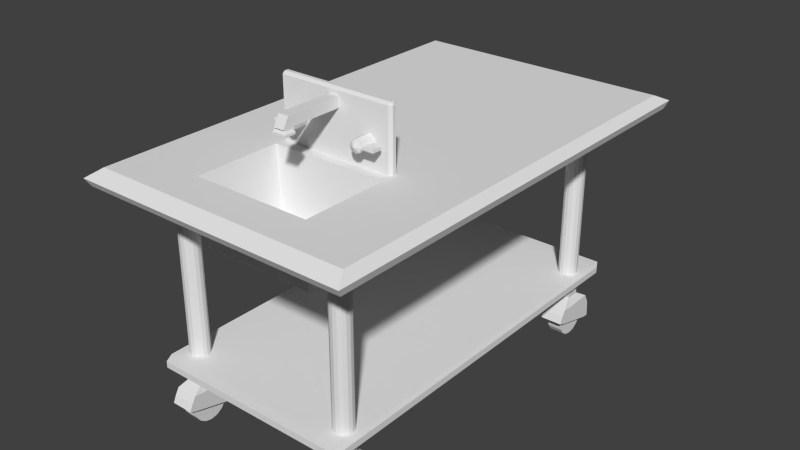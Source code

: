 # Source: KitchenSink.blend  (saved by Blender 2.75.0; exported with 4.5.12 LTS)
import bpy
from mathutils import Matrix  # noqa: F401  (used for matrix-valued properties, if any)

bpy.ops.wm.read_factory_settings(use_empty=True)
scene = bpy.context.scene
scene.name = 'Scene'

# ---- collections
col_collection_1 = bpy.data.collections.new('Collection 1'); scene.collection.children.link(col_collection_1)

# ---- world
world_world = bpy.data.worlds.new('World'); scene.world = world_world
world_world.color = (0.05088, 0.05088, 0.05088)
world_world.use_sun_shadow = False
world_world.sun_shadow_jitter_overblur = 0.0
world_world.cycles.sampling_method = 'MANUAL'
world_world.cycles.sample_map_resolution = 256

# ---- meshes
me_cube_022 = bpy.data.meshes.new('Cube.022')
me_cube_022.from_pydata([(-0.916, -0.03387, 5.904), (-0.916, -0.03387, 7.707), (-0.916, 0.03679, 5.904), (-0.916, 0.03679, 7.707), (-0.7802, -0.03387, 5.904), (-0.7802, -0.03387, 7.707), (-0.7802, 0.03679, 5.904), (-0.7802, 0.03679, 7.707), (-0.9563, 0.09903, 4.979), (-0.9563, -0.09611, 4.979), (-0.7399, 0.09903, 4.979), (-0.7399, -0.09611, 4.979), (-0.9563, 0.05538, 4.851), (-0.9563, -0.05245, 4.851), (-0.7399, -0.05245, 4.851), (-0.7399, 0.05538, 4.851), (-0.9563, -0.08256, 4.138), (-0.9563, -0.1149, 4.138), (-0.7399, 0.124, 3.67), (-0.9563, 0.124, 3.67), (-0.7399, 0.09167, 3.67), (-0.7399, -0.1149, 4.138), (-0.9563, 0.09167, 3.67), (-0.7399, -0.08256, 4.138), (-0.9563, -0.09836, 2.849), (-0.9563, -0.1307, 3.184), (-0.7399, 0.13, 1.466), (-0.9563, 0.13, 1.466), (-0.7399, 0.09768, 1.538), (-0.7399, -0.1307, 3.184), (-0.9563, 0.09768, 1.538), (-0.7399, -0.09836, 2.849), (-0.9551, -0.05245, 4.851), (-0.9551, 0.05538, 4.851), (-0.9551, 0.09167, 3.67), (-0.9551, -0.08256, 4.138), (-0.9551, 0.09768, 1.538), (-0.9551, -0.09836, 2.849), (-0.7415, 0.05538, 4.851), (-0.7415, -0.05245, 4.851), (-0.7415, -0.08256, 4.138), (-0.7415, 0.09167, 3.67), (-0.7415, -0.09836, 2.849), (-0.7415, 0.09768, 1.538), (-0.916, 1.642, 5.904), (-0.916, 1.642, 7.707), (-0.916, 1.713, 5.904), (-0.916, 1.713, 7.707), (-0.7802, 1.642, 5.904), (-0.7802, 1.642, 7.707), (-0.7802, 1.713, 5.904), (-0.7802, 1.713, 7.707), (-0.9563, 1.775, 4.979), (-0.9563, 1.58, 4.979), (-0.7399, 1.775, 4.979), (-0.7399, 1.58, 4.979), (-0.9563, 1.732, 4.851), (-0.9563, 1.624, 4.851), (-0.7399, 1.624, 4.851), (-0.7399, 1.732, 4.851), (-0.9563, 1.594, 4.138), (-0.9563, 1.561, 4.138), (-0.7399, 1.8, 3.67), (-0.9563, 1.8, 3.67), (-0.7399, 1.768, 3.67), (-0.7399, 1.561, 4.138), (-0.9563, 1.768, 3.67), (-0.7399, 1.594, 4.138), (-0.9563, 1.578, 2.849), (-0.9563, 1.546, 3.184), (-0.7399, 1.806, 1.466), (-0.9563, 1.806, 1.466), (-0.7399, 1.774, 1.538), (-0.7399, 1.546, 3.184), (-0.9563, 1.774, 1.538), (-0.7399, 1.578, 2.849), (-0.9551, 1.624, 4.851), (-0.9551, 1.732, 4.851), (-0.9551, 1.768, 3.67), (-0.9551, 1.594, 4.138), (-0.9551, 1.774, 1.538), (-0.9551, 1.578, 2.849), (-0.7415, 1.732, 4.851), (-0.7415, 1.624, 4.851), (-0.7415, 1.594, 4.138), (-0.7415, 1.768, 3.67), (-0.7415, 1.578, 2.849), (-0.7415, 1.774, 1.538), (0.7557, 1.642, 5.904), (0.7557, 1.642, 7.707), (0.7557, 1.713, 5.904), (0.7557, 1.713, 7.707), (0.8915, 1.642, 5.904), (0.8915, 1.642, 7.707), (0.8915, 1.713, 5.904), (0.8915, 1.713, 7.707), (0.7154, 1.775, 4.979), (0.7154, 1.58, 4.979), (0.9318, 1.775, 4.979), (0.9318, 1.58, 4.979), (0.7154, 1.732, 4.851), (0.7154, 1.624, 4.851), (0.9318, 1.624, 4.851), (0.9318, 1.732, 4.851), (0.7154, 1.594, 4.138), (0.7154, 1.561, 4.138), (0.9318, 1.8, 3.67), (0.7154, 1.8, 3.67), (0.9318, 1.768, 3.67), (0.9318, 1.561, 4.138), (0.7154, 1.768, 3.67), (0.9318, 1.594, 4.138), (0.7154, 1.578, 2.849), (0.7154, 1.546, 3.184), (0.9318, 1.806, 1.466), (0.7154, 1.806, 1.466), (0.9318, 1.774, 1.538), (0.9318, 1.546, 3.184), (0.7154, 1.774, 1.538), (0.9318, 1.578, 2.849), (0.7166, 1.624, 4.851), (0.7166, 1.732, 4.851), (0.7166, 1.768, 3.67), (0.7166, 1.594, 4.138), (0.7166, 1.774, 1.538), (0.7166, 1.578, 2.849), (0.9301, 1.732, 4.851), (0.9301, 1.624, 4.851), (0.9301, 1.594, 4.138), (0.9301, 1.768, 3.67), (0.9301, 1.578, 2.849), (0.9301, 1.774, 1.538), (0.7557, -0.03387, 5.904), (0.7557, -0.03387, 7.707), (0.7557, 0.03679, 5.904), (0.7557, 0.03679, 7.707), (0.8915, -0.03387, 5.904), (0.8915, -0.03387, 7.707), (0.8915, 0.03679, 5.904), (0.8915, 0.03679, 7.707), (0.7154, 0.09903, 4.979), (0.7154, -0.09611, 4.979), (0.9318, 0.09903, 4.979), (0.9318, -0.09611, 4.979), (0.7154, 0.05538, 4.851), (0.7154, -0.05245, 4.851), (0.9318, -0.05245, 4.851), (0.9318, 0.05538, 4.851), (0.7154, -0.08256, 4.138), (0.7154, -0.1149, 4.138), (0.9318, 0.124, 3.67), (0.7154, 0.124, 3.67), (0.9318, 0.09167, 3.67), (0.9318, -0.1149, 4.138), (0.7154, 0.09167, 3.67), (0.9318, -0.08256, 4.138), (0.7154, -0.09836, 2.849), (0.7154, -0.1307, 3.184), (0.9318, 0.13, 1.466), (0.7154, 0.13, 1.466), (0.9318, 0.09768, 1.538), (0.9318, -0.1307, 3.184), (0.7154, 0.09768, 1.538), (0.9318, -0.09836, 2.849), (0.7166, -0.05245, 4.851), (0.7166, 0.05538, 4.851), (0.7166, 0.09167, 3.67), (0.7166, -0.08256, 4.138), (0.7166, 0.09768, 1.538), (0.7166, -0.09836, 2.849), (0.9301, 0.05538, 4.851), (0.9301, -0.05245, 4.851), (0.9301, -0.08256, 4.138), (0.9301, 0.09167, 3.67), (0.9301, -0.09836, 2.849), (0.9301, 0.09768, 1.538), (-0.5571, 0.4493, 32.64), (-0.5802, 0.4631, 32.64), (-0.5571, 0.4493, 41.67), (-0.5571, 0.4631, 42.0), (-0.5802, 0.4631, 41.67), (-0.5802, 0.4806, 32.64), (-0.5571, 0.4944, 32.64), (-0.5571, 0.4806, 42.0), (-0.5571, 0.4944, 41.67), (-0.5802, 0.4806, 41.67), (0.5756, 0.4631, 32.64), (0.5525, 0.4493, 32.64), (0.5525, 0.4631, 42.0), (0.5525, 0.4493, 41.67), (0.5756, 0.4631, 41.67), (0.5525, 0.4944, 32.64), (0.5756, 0.4806, 32.64), (0.5525, 0.4806, 42.0), (0.5756, 0.4806, 41.67), (0.5525, 0.4944, 41.67), (-0.04723, 0.1317, 39.77), (-0.04881, 0.1358, 39.77), (-0.04723, 0.1354, 39.74), (-0.04835, 0.1329, 39.77), (-0.04814, 0.1332, 39.75), (-0.04835, 0.1355, 39.75), (-0.04723, 0.1326, 39.75), (-0.04723, 0.1597, 41.11), (-0.04723, 0.1642, 41.13), (-0.04881, 0.1638, 41.11), (-0.04723, 0.1612, 41.13), (-0.04814, 0.1617, 41.12), (-0.04835, 0.1641, 41.13), (-0.04835, 0.1609, 41.11), (-0.04881, 0.4538, 39.77), (-0.04723, 0.4579, 39.77), (-0.04723, 0.4538, 39.74), (-0.04835, 0.4567, 39.77), (-0.04814, 0.4562, 39.75), (-0.04723, 0.4567, 39.75), (-0.04835, 0.4538, 39.75), (-0.04723, 0.4538, 41.13), (-0.04723, 0.4579, 41.11), (-0.04881, 0.4538, 41.11), (-0.04723, 0.4567, 41.13), (-0.04814, 0.4562, 41.12), (-0.04835, 0.4567, 41.11), (-0.04835, 0.4538, 41.13), (0.05165, 0.1358, 39.77), (0.05007, 0.1317, 39.77), (0.05007, 0.1354, 39.74), (0.05118, 0.1329, 39.77), (0.05098, 0.1332, 39.75), (0.05007, 0.1326, 39.75), (0.05118, 0.1355, 39.75), (0.05007, 0.1642, 41.13), (0.05007, 0.1597, 41.11), (0.05165, 0.1638, 41.11), (0.05007, 0.1612, 41.13), (0.05098, 0.1617, 41.12), (0.05118, 0.1609, 41.11), (0.05118, 0.1641, 41.13), (0.05165, 0.4538, 39.77), (0.05007, 0.4538, 39.74), (0.05007, 0.4579, 39.77), (0.05118, 0.4538, 39.75), (0.05098, 0.4562, 39.75), (0.05007, 0.4567, 39.75), (0.05118, 0.4567, 39.77), (0.05007, 0.4538, 41.13), (0.05165, 0.4538, 41.11), (0.05007, 0.4579, 41.11), (0.05118, 0.4538, 41.13), (0.05098, 0.4562, 41.12), (0.05118, 0.4567, 41.11), (0.05007, 0.4567, 41.13), (-0.04881, 0.1817, 39.77), (-0.04723, 0.1858, 39.74), (-0.04723, 0.1817, 39.72), (-0.04881, 0.1776, 39.72), (-0.04835, 0.1837, 39.75), (-0.04844, 0.1817, 39.74), (-0.04723, 0.1829, 39.74), (-0.04835, 0.1805, 39.72), (-0.04881, 0.1796, 39.74), (0.05007, 0.1858, 39.74), (0.05165, 0.1817, 39.77), (0.05165, 0.1776, 39.72), (0.05007, 0.1817, 39.72), (0.05118, 0.1837, 39.75), (0.05127, 0.1817, 39.74), (0.05165, 0.1796, 39.74), (0.05118, 0.1805, 39.72), (0.05007, 0.1829, 39.74), (-0.04723, 0.1354, 39.74), (-0.04881, 0.1395, 39.77), (-0.04881, 0.1435, 39.72), (-0.04723, 0.1395, 39.72), (-0.04835, 0.1374, 39.75), (-0.04844, 0.1395, 39.74), (-0.04881, 0.1415, 39.74), (-0.04835, 0.1407, 39.72), (-0.04723, 0.1383, 39.74), (0.05165, 0.1435, 39.72), (0.05165, 0.1395, 39.77), (0.05007, 0.1354, 39.74), (0.05007, 0.1395, 39.72), (0.05165, 0.1415, 39.74), (0.05127, 0.1395, 39.74), (0.05118, 0.1374, 39.75), (0.05007, 0.1383, 39.74), (0.05118, 0.1407, 39.72), (0.05271, 0.1431, 39.55), (0.05165, 0.1435, 39.58), (0.05007, 0.1395, 39.58), (0.05094, 0.1389, 39.54), (0.05196, 0.1433, 39.56), (0.05151, 0.1403, 39.56), (0.05118, 0.1407, 39.58), (0.05051, 0.1393, 39.56), (0.05205, 0.1402, 39.55), (0.05271, 0.178, 39.55), (0.05094, 0.1823, 39.54), (0.05007, 0.1817, 39.58), (0.05165, 0.1776, 39.58), (0.05205, 0.1809, 39.55), (0.05151, 0.1808, 39.56), (0.05051, 0.1819, 39.56), (0.05118, 0.1805, 39.58), (0.05196, 0.1778, 39.56), (-0.04811, 0.1823, 39.54), (-0.04988, 0.178, 39.55), (-0.04881, 0.1776, 39.58), (-0.04723, 0.1817, 39.58), (-0.04921, 0.1809, 39.55), (-0.04868, 0.1808, 39.56), (-0.04912, 0.1778, 39.56), (-0.04835, 0.1805, 39.58), (-0.04767, 0.1819, 39.56), (-0.04988, 0.1431, 39.55), (-0.04811, 0.1389, 39.54), (-0.04723, 0.1395, 39.58), (-0.04881, 0.1435, 39.58), (-0.04921, 0.1402, 39.55), (-0.04868, 0.1403, 39.56), (-0.04767, 0.1393, 39.56), (-0.04835, 0.1407, 39.58), (-0.04912, 0.1433, 39.56), (0.07069, 0.1355, 39.25), (0.06962, 0.136, 39.29), (0.06713, 0.132, 39.29), (0.06911, 0.1314, 39.25), (0.07037, 0.1358, 39.27), (0.06989, 0.1326, 39.27), (0.06859, 0.1333, 39.3), (0.06812, 0.1316, 39.27), (0.07022, 0.1326, 39.25), (0.07069, 0.1856, 39.25), (0.06911, 0.1897, 39.25), (0.06713, 0.1891, 39.29), (0.06962, 0.1851, 39.29), (0.07022, 0.1885, 39.25), (0.06989, 0.1886, 39.27), (0.06812, 0.1895, 39.27), (0.06859, 0.1879, 39.3), (0.07037, 0.1854, 39.27), (-0.06627, 0.1897, 39.25), (-0.06785, 0.1856, 39.25), (-0.06679, 0.1851, 39.29), (-0.0643, 0.1891, 39.29), (-0.06739, 0.1885, 39.25), (-0.06705, 0.1886, 39.27), (-0.06754, 0.1854, 39.27), (-0.06576, 0.1879, 39.3), (-0.06528, 0.1895, 39.27), (-0.06785, 0.1355, 39.25), (-0.06627, 0.1314, 39.25), (-0.0643, 0.132, 39.29), (-0.06679, 0.136, 39.29), (-0.06739, 0.1326, 39.25), (-0.06705, 0.1326, 39.27), (-0.06528, 0.1316, 39.27), (-0.06576, 0.1333, 39.3), (-0.06754, 0.1358, 39.27), (0.07069, 0.1355, 38.99), (0.06911, 0.1314, 38.99), (0.06911, 0.1355, 38.96), (0.07022, 0.1326, 38.99), (0.07002, 0.1332, 38.97), (0.06911, 0.1326, 38.97), (0.07022, 0.1355, 38.97), (0.07069, 0.1856, 38.99), (0.06911, 0.1856, 38.96), (0.06911, 0.1897, 38.99), (0.07022, 0.1856, 38.97), (0.07002, 0.188, 38.97), (0.06911, 0.1885, 38.97), (0.07022, 0.1885, 38.99), (-0.06627, 0.1897, 38.99), (-0.06627, 0.1856, 38.96), (-0.06785, 0.1856, 38.99), (-0.06627, 0.1885, 38.97), (-0.06718, 0.188, 38.97), (-0.06739, 0.1856, 38.97), (-0.06739, 0.1885, 38.99), (-0.06785, 0.1355, 38.99), (-0.06627, 0.1355, 38.96), (-0.06627, 0.1314, 38.99), (-0.06739, 0.1355, 38.97), (-0.06718, 0.1332, 38.97), (-0.06627, 0.1326, 38.97), (-0.06739, 0.1326, 38.99), (0.746, 0.09064, 2.407), (0.8901, 0.09064, 2.407), (0.746, 0.08376, 1.488), (0.8901, 0.08376, 1.488), (0.746, 0.06416, 0.7094), (0.8901, 0.06416, 0.7094), (0.746, 0.03483, 0.1889), (0.8901, 0.03483, 0.1889), (0.746, 0.0002334, 0.006073), (0.8901, 0.0002334, 0.006073), (0.746, -0.03436, 0.1889), (0.8901, -0.03436, 0.1889), (0.746, -0.06369, 0.7094), (0.8901, -0.06369, 0.7094), (0.746, -0.08329, 1.488), (0.8901, -0.08329, 1.488), (0.746, -0.09017, 2.407), (0.8901, -0.09017, 2.407), (0.746, -0.08329, 3.326), (0.8901, -0.08329, 3.326), (0.746, -0.06369, 4.105), (0.8901, -0.06369, 4.105), (0.746, -0.03436, 4.626), (0.8901, -0.03436, 4.626), (0.746, 0.0002334, 4.809), (0.8901, 0.0002334, 4.809), (0.746, 0.03483, 4.626), (0.8901, 0.03483, 4.626), (0.746, 0.06416, 4.105), (0.8901, 0.06416, 4.105), (0.746, 0.08376, 3.326), (0.8901, 0.08376, 3.326), (0.746, 1.768, 2.407), (0.8901, 1.768, 2.407), (0.746, 1.761, 1.488), (0.8901, 1.761, 1.488), (0.746, 1.742, 0.7094), (0.8901, 1.742, 0.7094), (0.746, 1.712, 0.1889), (0.8901, 1.712, 0.1889), (0.746, 1.678, 0.006073), (0.8901, 1.678, 0.006073), (0.746, 1.643, 0.1889), (0.8901, 1.643, 0.1889), (0.746, 1.614, 0.7094), (0.8901, 1.614, 0.7094), (0.746, 1.594, 1.488), (0.8901, 1.594, 1.488), (0.746, 1.587, 2.407), (0.8901, 1.587, 2.407), (0.746, 1.594, 3.326), (0.8901, 1.594, 3.326), (0.746, 1.614, 4.105), (0.8901, 1.614, 4.105), (0.746, 1.643, 4.626), (0.8901, 1.643, 4.626), (0.746, 1.678, 4.809), (0.8901, 1.678, 4.809), (0.746, 1.712, 4.626), (0.8901, 1.712, 4.626), (0.746, 1.742, 4.105), (0.8901, 1.742, 4.105), (0.746, 1.761, 3.326), (0.8901, 1.761, 3.326), (-0.9203, 1.768, 2.407), (-0.7762, 1.768, 2.407), (-0.9203, 1.761, 1.488), (-0.7762, 1.761, 1.488), (-0.9203, 1.742, 0.7094), (-0.7762, 1.742, 0.7094), (-0.9203, 1.712, 0.1889), (-0.7762, 1.712, 0.1889), (-0.9203, 1.678, 0.006073), (-0.7762, 1.678, 0.006073), (-0.9203, 1.643, 0.1889), (-0.7762, 1.643, 0.1889), (-0.9203, 1.614, 0.7094), (-0.7762, 1.614, 0.7094), (-0.9203, 1.594, 1.488), (-0.7762, 1.594, 1.488), (-0.9203, 1.587, 2.407), (-0.7762, 1.587, 2.407), (-0.9203, 1.594, 3.326), (-0.7762, 1.594, 3.326), (-0.9203, 1.614, 4.105), (-0.7762, 1.614, 4.105), (-0.9203, 1.643, 4.626), (-0.7762, 1.643, 4.626), (-0.9203, 1.678, 4.809), (-0.7762, 1.678, 4.809), (-0.9203, 1.712, 4.626), (-0.7762, 1.712, 4.626), (-0.9203, 1.742, 4.105), (-0.7762, 1.742, 4.105), (-0.9203, 1.761, 3.326), (-0.7762, 1.761, 3.326), (-0.9203, 0.09064, 2.407), (-0.7762, 0.09064, 2.407), (-0.9203, 0.08376, 1.488), (-0.7762, 0.08376, 1.488), (-0.9203, 0.06416, 0.7094), (-0.7762, 0.06416, 0.7094), (-0.9203, 0.03483, 0.1889), (-0.7762, 0.03483, 0.1889), (-0.9203, 0.0002334, 0.006073), (-0.7762, 0.0002334, 0.006073), (-0.9203, -0.03436, 0.1889), (-0.7762, -0.03436, 0.1889), (-0.9203, -0.06369, 0.7094), (-0.7762, -0.06369, 0.7094), (-0.9203, -0.08329, 1.488), (-0.7762, -0.08329, 1.488), (-0.9203, -0.09017, 2.407), (-0.7762, -0.09017, 2.407), (-0.9203, -0.08329, 3.326), (-0.7762, -0.08329, 3.326), (-0.9203, -0.06369, 4.105), (-0.7762, -0.06369, 4.105), (-0.9203, -0.03436, 4.626), (-0.7762, -0.03436, 4.626), (-0.9203, 0.0002334, 4.809), (-0.7762, 0.0002334, 4.809), (-0.9203, 0.03483, 4.626), (-0.7762, 0.03483, 4.626), (-0.9203, 0.06416, 4.105), (-0.7762, 0.06416, 4.105), (-0.9203, 0.08376, 3.326), (-0.7762, 0.08376, 3.326), (0.8213, 0.04939, 6.781), (0.8213, 0.04939, 32.34), (0.8571, 0.04569, 6.781), (0.8571, 0.04569, 32.34), (0.8874, 0.03514, 6.781), (0.8874, 0.03514, 32.34), (0.9077, 0.01934, 6.781), (0.9077, 0.01934, 32.34), (0.9148, 0.0007147, 6.781), (0.9148, 0.0007147, 32.34), (0.9077, -0.01791, 6.781), (0.9077, -0.01791, 32.34), (0.8874, -0.03371, 6.781), (0.8874, -0.03371, 32.34), (0.8571, -0.04426, 6.781), (0.8571, -0.04426, 32.34), (0.8213, -0.04796, 6.781), (0.8213, -0.04796, 32.34), (0.7855, -0.04426, 6.781), (0.7855, -0.04426, 32.34), (0.7551, -0.03371, 6.781), (0.7551, -0.03371, 32.34), (0.7348, -0.01791, 6.781), (0.7348, -0.01791, 32.34), (0.7277, 0.0007147, 6.781), (0.7277, 0.0007147, 32.34), (0.7348, 0.01934, 6.781), (0.7348, 0.01934, 32.34), (0.7551, 0.03514, 6.781), (0.7551, 0.03514, 32.34), (0.7855, 0.04569, 6.781), (0.7855, 0.04569, 32.34), (-0.8442, 0.04939, 6.781), (-0.8442, 0.04939, 32.34), (-0.8084, 0.04569, 6.781), (-0.8084, 0.04569, 32.34), (-0.778, 0.03514, 6.781), (-0.778, 0.03514, 32.34), (-0.7578, 0.01934, 6.781), (-0.7578, 0.01934, 32.34), (-0.7506, 0.0007147, 6.781), (-0.7506, 0.0007147, 32.34), (-0.7578, -0.01791, 6.781), (-0.7578, -0.01791, 32.34), (-0.778, -0.03371, 6.781), (-0.778, -0.03371, 32.34), (-0.8084, -0.04426, 6.781), (-0.8084, -0.04426, 32.34), (-0.8442, -0.04796, 6.781), (-0.8442, -0.04796, 32.34), (-0.88, -0.04426, 6.781), (-0.88, -0.04426, 32.34), (-0.9104, -0.03371, 6.781), (-0.9104, -0.03371, 32.34), (-0.9306, -0.01791, 6.781), (-0.9306, -0.01791, 32.34), (-0.9378, 0.0007147, 6.781), (-0.9378, 0.0007147, 32.34), (-0.9306, 0.01934, 6.781), (-0.9306, 0.01934, 32.34), (-0.9104, 0.03514, 6.781), (-0.9104, 0.03514, 32.34), (-0.88, 0.04569, 6.781), (-0.88, 0.04569, 32.34), (-0.8442, 1.725, 6.781), (-0.8442, 1.725, 32.34), (-0.8084, 1.721, 6.781), (-0.8084, 1.721, 32.34), (-0.778, 1.711, 6.781), (-0.778, 1.711, 32.34), (-0.7578, 1.695, 6.781), (-0.7578, 1.695, 32.34), (-0.7506, 1.676, 6.781), (-0.7506, 1.676, 32.34), (-0.7578, 1.658, 6.781), (-0.7578, 1.658, 32.34), (-0.778, 1.642, 6.781), (-0.778, 1.642, 32.34), (-0.8084, 1.631, 6.781), (-0.8084, 1.631, 32.34), (-0.8442, 1.628, 6.781), (-0.8442, 1.628, 32.34), (-0.88, 1.631, 6.781), (-0.88, 1.631, 32.34), (-0.9104, 1.642, 6.781), (-0.9104, 1.642, 32.34), (-0.9306, 1.658, 6.781), (-0.9306, 1.658, 32.34), (-0.9378, 1.676, 6.781), (-0.9378, 1.676, 32.34), (-0.9306, 1.695, 6.781), (-0.9306, 1.695, 32.34), (-0.9104, 1.711, 6.781), (-0.9104, 1.711, 32.34), (-0.88, 1.721, 6.781), (-0.88, 1.721, 32.34), (0.8213, 1.725, 6.781), (0.8213, 1.725, 32.34), (0.8571, 1.721, 6.781), (0.8571, 1.721, 32.34), (0.8874, 1.711, 6.781), (0.8874, 1.711, 32.34), (0.9077, 1.695, 6.781), (0.9077, 1.695, 32.34), (0.9148, 1.676, 6.781), (0.9148, 1.676, 32.34), (0.9077, 1.658, 6.781), (0.9077, 1.658, 32.34), (0.8874, 1.642, 6.781), (0.8874, 1.642, 32.34), (0.8571, 1.631, 6.781), (0.8571, 1.631, 32.34), (0.8213, 1.628, 6.781), (0.8213, 1.628, 32.34), (0.7855, 1.631, 6.781), (0.7855, 1.631, 32.34), (0.7551, 1.642, 6.781), (0.7551, 1.642, 32.34), (0.7348, 1.658, 6.781), (0.7348, 1.658, 32.34), (0.7277, 1.676, 6.781), (0.7277, 1.676, 32.34), (0.7348, 1.695, 6.781), (0.7348, 1.695, 32.34), (0.7551, 1.711, 6.781), (0.7551, 1.711, 32.34), (0.7855, 1.721, 6.781), (0.7855, 1.721, 32.34), (-1.322, -0.2748, 31.71), (-1.322, 2.004, 31.71), (1.322, 2.004, 31.71), (1.322, -0.2748, 31.71), (-1.265, -0.2254, 33.71), (-1.265, 1.954, 33.71), (1.265, 1.954, 33.71), (1.265, -0.2254, 33.71), (0.5776, -0.03907, 33.71), (-0.5776, -0.03907, 33.71), (0.5776, 0.3995, 33.71), (-0.5776, 0.3995, 33.71), (0.6115, -0.05077, 31.71), (-0.6115, -0.05077, 31.71), (-0.6115, 0.4162, 31.71), (0.6115, 0.4162, 31.71), (0.4656, 0.003432, 26.06), (-0.4656, 0.003432, 26.06), (0.4656, 0.357, 25.99), (-0.4656, 0.357, 25.99), (0.5519, -0.028, 25.19), (-0.5519, -0.028, 25.19), (-0.5519, 0.3934, 25.19), (0.5519, 0.3934, 25.19), (1.347, -0.2965, 32.71), (-1.356, -0.2965, 32.71), (-1.356, 2.032, 32.71), (1.347, 2.032, 32.71), (-1.0, 1.853, 9.451), (-0.95, -0.147, 9.401), (-1.0, -0.09698, 9.451), (-1.0, 1.803, 9.451), (-1.0, 1.853, 9.401), (1.0, 1.803, 9.401), (0.95, 1.853, 9.401), (0.95, 1.803, 9.451), (-0.95, -0.09698, 8.488), (-0.95, -0.147, 8.538), (-1.0, -0.09698, 8.538), (-0.95, 1.803, 8.488), (-1.0, 1.853, 8.538), (0.95, -0.147, 9.401), (1.0, -0.09698, 9.401), (0.95, -0.09698, 9.451), (1.0, -0.09698, 8.538), (0.95, -0.147, 8.538), (0.95, -0.09698, 8.488), (0.95, 1.853, 8.538), (1.0, 1.803, 8.538), (0.95, 1.803, 8.488), (0.4025, 0.4163, 36.9), (0.4025, 0.4163, 37.26), (0.5291, 0.4163, 37.26), (0.5291, 0.4163, 36.9), (0.4025, 0.3702, 36.9), (0.4025, 0.3702, 37.26), (0.5291, 0.3702, 37.26), (0.5291, 0.3702, 36.9), (0.3552, 0.4504, 37.92), (0.3552, 0.3685, 37.92), (0.3982, 0.4504, 37.68), (0.3982, 0.3685, 37.68), (0.416, 0.4504, 37.08), (0.416, 0.3685, 37.08), (0.3982, 0.4504, 36.49), (0.3982, 0.3685, 36.49), (0.3552, 0.4504, 36.24), (0.3552, 0.3685, 36.24), (0.3123, 0.4504, 36.49), (0.3123, 0.3685, 36.49), (0.2945, 0.4504, 37.08), (0.2945, 0.3685, 37.08), (0.3123, 0.4504, 37.68), (0.3123, 0.3685, 37.68), (0.3552, 0.3542, 37.08), (-0.5244, 0.4163, 36.9), (-0.5244, 0.4163, 37.26), (-0.3978, 0.4163, 37.26), (-0.3978, 0.4163, 36.9), (-0.5244, 0.3702, 36.9), (-0.5244, 0.3702, 37.26), (-0.3978, 0.3702, 37.26), (-0.3978, 0.3702, 36.9), (-0.3552, 0.4504, 37.92), (-0.3552, 0.3685, 37.92), (-0.3123, 0.4504, 37.68), (-0.3123, 0.3685, 37.68), (-0.2945, 0.4504, 37.08), (-0.2945, 0.3685, 37.08), (-0.3123, 0.4504, 36.49), (-0.3123, 0.3685, 36.49), (-0.3552, 0.4504, 36.24), (-0.3552, 0.3685, 36.24), (-0.3982, 0.4504, 36.49), (-0.3982, 0.3685, 36.49), (-0.416, 0.4504, 37.08), (-0.416, 0.3685, 37.08), (-0.3982, 0.4504, 37.68), (-0.3982, 0.3685, 37.68), (-0.3552, 0.3542, 37.08), (0.06735, 0.3137, 25.22), (0.06735, 0.3137, 26.03), (0.1208, 0.3046, 25.22), (0.1208, 0.3046, 26.03), (0.1539, 0.281, 25.22), (0.1539, 0.281, 26.03), (0.1539, 0.2517, 25.22), (0.1539, 0.2517, 26.03), (0.1208, 0.228, 25.22), (0.1208, 0.228, 26.03), (0.06735, 0.219, 25.22), (0.06735, 0.219, 26.03), (0.01386, 0.228, 25.22), (0.01386, 0.228, 26.03), (-0.01921, 0.2517, 25.22), (-0.01921, 0.2517, 26.03), (-0.01921, 0.281, 25.22), (-0.01921, 0.281, 26.03), (0.01386, 0.3046, 25.22), (0.01386, 0.3046, 26.03)], [], [(1, 3, 2, 0), (3, 7, 6, 2), (7, 5, 4, 6), (5, 1, 0, 4), (4, 0, 9, 11), (5, 7, 3, 1), (6, 4, 11, 14, 15, 10), (0, 2, 8, 12, 13, 9), (2, 6, 10, 8), (11, 9, 17, 21), (17, 16, 24, 25), (8, 10, 18, 19), (14, 11, 21, 23), (12, 8, 19, 22), (14, 23, 31, 28, 20, 15), (10, 15, 20, 18), (9, 13, 16, 17), (30, 27, 26, 28), (25, 24, 31, 29), (23, 21, 29, 31), (21, 17, 25, 29), (19, 18, 26, 27), (12, 22, 30, 24, 16, 13), (22, 19, 27, 30), (18, 20, 28, 26), (20, 15, 12, 22), (30, 28, 20, 22), (15, 14, 13, 12), (13, 14, 23, 16), (23, 31, 24, 16), (32, 35, 37, 36, 34, 33), (38, 41, 43, 42, 40, 39), (45, 47, 46, 44), (47, 51, 50, 46), (51, 49, 48, 50), (49, 45, 44, 48), (48, 44, 53, 55), (49, 51, 47, 45), (50, 48, 55, 58, 59, 54), (44, 46, 52, 56, 57, 53), (46, 50, 54, 52), (55, 53, 61, 65), (61, 60, 68, 69), (52, 54, 62, 63), (58, 55, 65, 67), (56, 52, 63, 66), (58, 67, 75, 72, 64, 59), (54, 59, 64, 62), (53, 57, 60, 61), (74, 71, 70, 72), (69, 68, 75, 73), (67, 65, 73, 75), (65, 61, 69, 73), (63, 62, 70, 71), (56, 66, 74, 68, 60, 57), (66, 63, 71, 74), (62, 64, 72, 70), (64, 59, 56, 66), (74, 72, 64, 66), (59, 58, 57, 56), (57, 58, 67, 60), (67, 75, 68, 60), (76, 79, 81, 80, 78, 77), (82, 85, 87, 86, 84, 83), (89, 91, 90, 88), (91, 95, 94, 90), (95, 93, 92, 94), (93, 89, 88, 92), (92, 88, 97, 99), (93, 95, 91, 89), (94, 92, 99, 102, 103, 98), (88, 90, 96, 100, 101, 97), (90, 94, 98, 96), (99, 97, 105, 109), (105, 104, 112, 113), (96, 98, 106, 107), (102, 99, 109, 111), (100, 96, 107, 110), (102, 111, 119, 116, 108, 103), (98, 103, 108, 106), (97, 101, 104, 105), (118, 115, 114, 116), (113, 112, 119, 117), (111, 109, 117, 119), (109, 105, 113, 117), (107, 106, 114, 115), (100, 110, 118, 112, 104, 101), (110, 107, 115, 118), (106, 108, 116, 114), (108, 103, 100, 110), (118, 116, 108, 110), (103, 102, 101, 100), (101, 102, 111, 104), (111, 119, 112, 104), (120, 123, 125, 124, 122, 121), (126, 129, 131, 130, 128, 127), (133, 135, 134, 132), (135, 139, 138, 134), (139, 137, 136, 138), (137, 133, 132, 136), (136, 132, 141, 143), (137, 139, 135, 133), (138, 136, 143, 146, 147, 142), (132, 134, 140, 144, 145, 141), (134, 138, 142, 140), (143, 141, 149, 153), (149, 148, 156, 157), (140, 142, 150, 151), (146, 143, 153, 155), (144, 140, 151, 154), (146, 155, 163, 160, 152, 147), (142, 147, 152, 150), (141, 145, 148, 149), (162, 159, 158, 160), (157, 156, 163, 161), (155, 153, 161, 163), (153, 149, 157, 161), (151, 150, 158, 159), (144, 154, 162, 156, 148, 145), (154, 151, 159, 162), (150, 152, 160, 158), (152, 147, 144, 154), (162, 160, 152, 154), (147, 146, 145, 144), (145, 146, 155, 148), (155, 163, 156, 148), (164, 167, 169, 168, 166, 165), (170, 173, 175, 174, 172, 171), (189, 178, 176, 187), (194, 190, 186, 192), (188, 193, 183, 179), (184, 195, 191, 182), (178, 179, 180), (183, 184, 185), (188, 189, 190), (193, 194, 195), (176, 178, 180, 177), (179, 183, 185, 180), (184, 182, 181, 185), (183, 193, 195, 184), (194, 192, 191, 195), (193, 188, 190, 194), (189, 187, 186, 190), (188, 179, 178, 189), (180, 185, 181, 177), (198, 270, 281, 226), (253, 212, 239, 261), (254, 264, 299, 309), (231, 245, 217, 204), (246, 233, 224, 280, 262, 238), (218, 247, 240, 211), (263, 279, 289, 300), (232, 203, 196, 225), (327, 352, 383, 361), (282, 273, 317, 290), (272, 255, 308, 318), (291, 316, 353, 326), (342, 334, 369, 374), (306, 298, 335, 345), (297, 288, 325, 336), (315, 307, 344, 354), (333, 324, 360, 367), (351, 343, 376, 381), (382, 375, 368, 362), (196, 199, 200, 202), (197, 201, 200, 199), (198, 202, 200, 201), (203, 206, 207, 209), (204, 208, 207, 206), (205, 209, 207, 208), (210, 213, 214, 216), (211, 215, 214, 213), (212, 216, 214, 215), (217, 220, 221, 223), (218, 222, 221, 220), (219, 223, 221, 222), (224, 227, 228, 230), (225, 229, 228, 227), (226, 230, 228, 229), (231, 234, 235, 237), (232, 236, 235, 234), (233, 237, 235, 236), (238, 241, 242, 244), (239, 243, 242, 241), (240, 244, 242, 243), (245, 248, 249, 251), (246, 250, 249, 248), (247, 251, 249, 250), (252, 256, 257, 260), (253, 258, 257, 256), (254, 259, 257, 258), (255, 260, 257, 259), (261, 265, 266, 269), (262, 267, 266, 265), (263, 268, 266, 267), (264, 269, 266, 268), (270, 274, 275, 278), (271, 276, 275, 274), (272, 277, 275, 276), (273, 278, 275, 277), (279, 283, 284, 287), (280, 285, 284, 283), (281, 286, 284, 285), (282, 287, 284, 286), (288, 292, 293, 296), (289, 294, 293, 292), (290, 295, 293, 294), (291, 296, 293, 295), (297, 301, 302, 305), (298, 303, 302, 301), (299, 304, 302, 303), (300, 305, 302, 304), (306, 310, 311, 314), (307, 312, 311, 310), (308, 313, 311, 312), (309, 314, 311, 313), (315, 319, 320, 323), (316, 321, 320, 319), (317, 322, 320, 321), (318, 323, 320, 322), (324, 328, 329, 332), (325, 330, 329, 328), (326, 331, 329, 330), (327, 332, 329, 331), (333, 337, 338, 341), (334, 339, 338, 337), (335, 340, 338, 339), (336, 341, 338, 340), (342, 346, 347, 350), (343, 348, 347, 346), (344, 349, 347, 348), (345, 350, 347, 349), (351, 355, 356, 359), (352, 357, 356, 355), (353, 358, 356, 357), (354, 359, 356, 358), (360, 363, 364, 366), (361, 365, 364, 363), (362, 366, 364, 365), (367, 370, 371, 373), (368, 372, 371, 370), (369, 373, 371, 372), (374, 377, 378, 380), (375, 379, 378, 377), (376, 380, 378, 379), (381, 384, 385, 387), (382, 386, 385, 384), (383, 387, 385, 386), (196, 203, 209, 199), (199, 209, 205, 197), (204, 217, 223, 208), (208, 223, 219, 205), (218, 211, 213, 222), (222, 213, 210, 219), (270, 198, 201, 274), (274, 201, 197, 271), (217, 245, 251, 220), (220, 251, 247, 218), (246, 238, 244, 250), (250, 244, 240, 247), (239, 212, 215, 243), (243, 215, 211, 240), (245, 231, 237, 248), (248, 237, 233, 246), (232, 225, 227, 236), (236, 227, 224, 233), (261, 239, 241, 265), (265, 241, 238, 262), (231, 204, 206, 234), (234, 206, 203, 232), (198, 226, 229, 202), (202, 229, 225, 196), (212, 253, 256, 216), (216, 256, 252, 210), (279, 263, 267, 283), (283, 267, 262, 280), (253, 261, 269, 258), (258, 269, 264, 254), (255, 272, 276, 260), (260, 276, 271, 252), (226, 281, 285, 230), (230, 285, 280, 224), (273, 282, 286, 278), (278, 286, 281, 270), (288, 297, 305, 292), (292, 305, 300, 289), (309, 299, 303, 314), (314, 303, 298, 306), (307, 315, 323, 312), (312, 323, 318, 308), (316, 291, 295, 321), (321, 295, 290, 317), (254, 309, 313, 259), (259, 313, 308, 255), (317, 273, 277, 322), (322, 277, 272, 318), (282, 290, 294, 287), (287, 294, 289, 279), (299, 264, 268, 304), (304, 268, 263, 300), (324, 333, 341, 328), (328, 341, 336, 325), (345, 335, 339, 350), (350, 339, 334, 342), (343, 351, 359, 348), (348, 359, 354, 344), (352, 327, 331, 357), (357, 331, 326, 353), (306, 345, 349, 310), (310, 349, 344, 307), (353, 316, 319, 358), (358, 319, 315, 354), (291, 326, 330, 296), (296, 330, 325, 288), (335, 298, 301, 340), (340, 301, 297, 336), (362, 368, 370, 366), (366, 370, 367, 360), (374, 369, 372, 377), (377, 372, 368, 375), (375, 382, 384, 379), (379, 384, 381, 376), (382, 362, 365, 386), (386, 365, 361, 383), (327, 361, 363, 332), (332, 363, 360, 324), (369, 334, 337, 373), (373, 337, 333, 367), (351, 381, 387, 355), (355, 387, 383, 352), (376, 343, 346, 380), (380, 346, 342, 374), (205, 219, 210, 252, 271, 197), (388, 389, 391, 390), (390, 391, 393, 392), (392, 393, 395, 394), (394, 395, 397, 396), (396, 397, 399, 398), (398, 399, 401, 400), (400, 401, 403, 402), (402, 403, 405, 404), (404, 405, 407, 406), (406, 407, 409, 408), (408, 409, 411, 410), (410, 411, 413, 412), (412, 413, 415, 414), (414, 415, 417, 416), (391, 389, 419, 417, 415, 413, 411, 409, 407, 405, 403, 401, 399, 397, 395, 393), (418, 419, 389, 388), (416, 417, 419, 418), (388, 390, 392, 394, 396, 398, 400, 402, 404, 406, 408, 410, 412, 414, 416, 418), (420, 421, 423, 422), (422, 423, 425, 424), (424, 425, 427, 426), (426, 427, 429, 428), (428, 429, 431, 430), (430, 431, 433, 432), (432, 433, 435, 434), (434, 435, 437, 436), (436, 437, 439, 438), (438, 439, 441, 440), (440, 441, 443, 442), (442, 443, 445, 444), (444, 445, 447, 446), (446, 447, 449, 448), (423, 421, 451, 449, 447, 445, 443, 441, 439, 437, 435, 433, 431, 429, 427, 425), (450, 451, 421, 420), (448, 449, 451, 450), (420, 422, 424, 426, 428, 430, 432, 434, 436, 438, 440, 442, 444, 446, 448, 450), (452, 453, 455, 454), (454, 455, 457, 456), (456, 457, 459, 458), (458, 459, 461, 460), (460, 461, 463, 462), (462, 463, 465, 464), (464, 465, 467, 466), (466, 467, 469, 468), (468, 469, 471, 470), (470, 471, 473, 472), (472, 473, 475, 474), (474, 475, 477, 476), (476, 477, 479, 478), (478, 479, 481, 480), (455, 453, 483, 481, 479, 477, 475, 473, 471, 469, 467, 465, 463, 461, 459, 457), (482, 483, 453, 452), (480, 481, 483, 482), (452, 454, 456, 458, 460, 462, 464, 466, 468, 470, 472, 474, 476, 478, 480, 482), (484, 485, 487, 486), (486, 487, 489, 488), (488, 489, 491, 490), (490, 491, 493, 492), (492, 493, 495, 494), (494, 495, 497, 496), (496, 497, 499, 498), (498, 499, 501, 500), (500, 501, 503, 502), (502, 503, 505, 504), (504, 505, 507, 506), (506, 507, 509, 508), (508, 509, 511, 510), (510, 511, 513, 512), (487, 485, 515, 513, 511, 509, 507, 505, 503, 501, 499, 497, 495, 493, 491, 489), (514, 515, 485, 484), (512, 513, 515, 514), (484, 486, 488, 490, 492, 494, 496, 498, 500, 502, 504, 506, 508, 510, 512, 514), (516, 517, 519, 518), (518, 519, 521, 520), (520, 521, 523, 522), (522, 523, 525, 524), (524, 525, 527, 526), (526, 527, 529, 528), (528, 529, 531, 530), (530, 531, 533, 532), (532, 533, 535, 534), (534, 535, 537, 536), (536, 537, 539, 538), (538, 539, 541, 540), (540, 541, 543, 542), (542, 543, 545, 544), (519, 517, 547, 545, 543, 541, 539, 537, 535, 533, 531, 529, 527, 525, 523, 521), (546, 547, 517, 516), (544, 545, 547, 546), (516, 518, 520, 522, 524, 526, 528, 530, 532, 534, 536, 538, 540, 542, 544, 546), (548, 549, 551, 550), (550, 551, 553, 552), (552, 553, 555, 554), (554, 555, 557, 556), (556, 557, 559, 558), (558, 559, 561, 560), (560, 561, 563, 562), (562, 563, 565, 564), (564, 565, 567, 566), (566, 567, 569, 568), (568, 569, 571, 570), (570, 571, 573, 572), (572, 573, 575, 574), (574, 575, 577, 576), (551, 549, 579, 577, 575, 573, 571, 569, 567, 565, 563, 561, 559, 557, 555, 553), (578, 579, 549, 548), (576, 577, 579, 578), (548, 550, 552, 554, 556, 558, 560, 562, 564, 566, 568, 570, 572, 574, 576, 578), (580, 581, 583, 582), (582, 583, 585, 584), (584, 585, 587, 586), (586, 587, 589, 588), (588, 589, 591, 590), (590, 591, 593, 592), (592, 593, 595, 594), (594, 595, 597, 596), (596, 597, 599, 598), (598, 599, 601, 600), (600, 601, 603, 602), (602, 603, 605, 604), (604, 605, 607, 606), (606, 607, 609, 608), (583, 581, 611, 609, 607, 605, 603, 601, 599, 597, 595, 593, 591, 589, 587, 585), (610, 611, 581, 580), (608, 609, 611, 610), (580, 582, 584, 586, 588, 590, 592, 594, 596, 598, 600, 602, 604, 606, 608, 610), (612, 613, 615, 614), (614, 615, 617, 616), (616, 617, 619, 618), (618, 619, 621, 620), (620, 621, 623, 622), (622, 623, 625, 624), (624, 625, 627, 626), (626, 627, 629, 628), (628, 629, 631, 630), (630, 631, 633, 632), (632, 633, 635, 634), (634, 635, 637, 636), (636, 637, 639, 638), (638, 639, 641, 640), (615, 613, 643, 641, 639, 637, 635, 633, 631, 629, 627, 625, 623, 621, 619, 617), (642, 643, 613, 612), (640, 641, 643, 642), (612, 614, 616, 618, 620, 622, 624, 626, 628, 630, 632, 634, 636, 638, 640, 642), (650, 649, 655, 654), (651, 648, 669, 668), (651, 652, 653, 648), (644, 657, 656, 647), (645, 646, 659, 658), (644, 645, 658, 657), (670, 671, 646, 645), (656, 659, 646, 647), (668, 669, 644, 647), (655, 653, 661, 663), (659, 656, 664, 667), (652, 654, 662, 660), (654, 655, 663, 662), (653, 652, 660, 661), (660, 662, 663, 661), (657, 658, 666, 665), (658, 659, 667, 666), (656, 657, 665, 664), (671, 668, 647, 646), (650, 651, 668, 671), (653, 655, 649, 648), (669, 670, 645, 644), (651, 650, 654, 652), (648, 649, 670, 669), (649, 650, 671, 670), (675, 674, 687, 679), (673, 681, 689, 685), (680, 683, 693, 690), (677, 686, 688, 692), (676, 678, 691, 684), (677, 678, 679), (680, 681, 682), (685, 686, 687), (688, 689, 690), (691, 692, 693), (691, 678, 677, 692), (675, 679, 678, 676), (690, 693, 692, 688), (687, 674, 673, 685), (679, 687, 686, 677), (684, 691, 693, 683), (682, 684, 683, 680), (674, 682, 681, 673), (680, 690, 689, 681), (688, 686, 685, 689), (674, 672, 684, 682), (698, 699, 695, 694), (699, 700, 696, 695), (700, 701, 697, 696), (701, 698, 694, 697), (694, 695, 696, 697), (701, 700, 699, 698), (702, 703, 705, 704), (704, 705, 707, 706), (706, 707, 709, 708), (708, 709, 711, 710), (710, 711, 713, 712), (712, 713, 715, 714), (703, 717, 718), (716, 717, 703, 702), (714, 715, 717, 716), (702, 704, 706, 708, 710, 712, 714, 716), (711, 718, 713), (713, 718, 715), (718, 717, 715), (709, 718, 711), (705, 703, 718), (709, 707, 718), (707, 705, 718), (723, 724, 720, 719), (724, 725, 721, 720), (725, 726, 722, 721), (726, 723, 719, 722), (719, 720, 721, 722), (726, 725, 724, 723), (727, 728, 730, 729), (729, 730, 732, 731), (731, 732, 734, 733), (733, 734, 736, 735), (735, 736, 738, 737), (737, 738, 740, 739), (728, 742, 743), (741, 742, 728, 727), (739, 740, 742, 741), (727, 729, 731, 733, 735, 737, 739, 741), (736, 743, 738), (738, 743, 740), (743, 742, 740), (734, 743, 736), (730, 728, 743), (734, 732, 743), (732, 730, 743), (665, 666, 667, 664), (744, 745, 747, 746), (746, 747, 749, 748), (748, 749, 751, 750), (750, 751, 753, 752), (752, 753, 755, 754), (754, 755, 757, 756), (756, 757, 759, 758), (758, 759, 761, 760), (747, 745, 763, 761, 759, 757, 755, 753, 751, 749), (762, 763, 745, 744), (760, 761, 763, 762), (744, 746, 748, 750, 752, 754, 756, 758, 760, 762)])
me_cube_022.use_remesh_preserve_volume = False
me_cube_022.use_remesh_preserve_attributes = False
me_cube_022.use_mirror_vertex_groups = False
me_cube_022.update()

# ---- objects
ob_island = bpy.data.objects.new('Island', me_cube_022)

# ---- transforms, parenting, visibility, modifiers, constraints
ob_island.location = (0.0, 0.0, 0.0)
ob_island.scale = (0.4223, 0.8116, 0.03056)
ob_island.lineart.crease_threshold = 0.0

# ---- collection membership
col_collection_1.objects.link(ob_island)

# ---- scene / render settings (as saved in the file)
scene.frame_start = 1; scene.frame_end = 250; scene.frame_set(1)
scene.render.engine = 'BLENDER_EEVEE_NEXT'
scene.render.resolution_percentage = 50
scene.render.dither_intensity = 0.0
scene.cycles.use_denoising = False
scene.cycles.samples = 10
scene.cycles.sampling_pattern = 'TABULATED_SOBOL'
scene.cycles.light_sampling_threshold = 0.0
scene.cycles.use_adaptive_sampling = False
scene.cycles.use_light_tree = False
scene.cycles.blur_glossy = 0.0
scene.cycles.pixel_filter_type = 'GAUSSIAN'
scene.cycles.sample_clamp_indirect = 0.0
scene.view_settings.view_transform = 'Standard'
bpy.context.view_layer.update()

# ---- added for rendering (the .blend has no active camera and no usable light): camera, sun
cam_auto = bpy.data.cameras.new('AutoCamera')
cam_auto.lens = 50.0
cam_auto.sensor_width = 36.0
cam_auto.clip_end = 1000.0
ob_auto_camera = bpy.data.objects.new('AutoCamera', cam_auto)
scene.collection.objects.link(ob_auto_camera)
ob_auto_camera.location = (2.36088, -2.13086, 2.53195)
ob_auto_camera.rotation_euler = (1.09748, -7.21219e-08, 0.694738)
scene.camera = ob_auto_camera
light_auto_sun = bpy.data.lights.new('AutoSun', 'SUN')
light_auto_sun.energy = 3.0
light_auto_sun.angle = 0.0523599
ob_auto_sun = bpy.data.objects.new('AutoSun', light_auto_sun)
scene.collection.objects.link(ob_auto_sun)
ob_auto_sun.rotation_euler = (0.872665, 0.174533, 0.523599)
bpy.context.view_layer.update()
